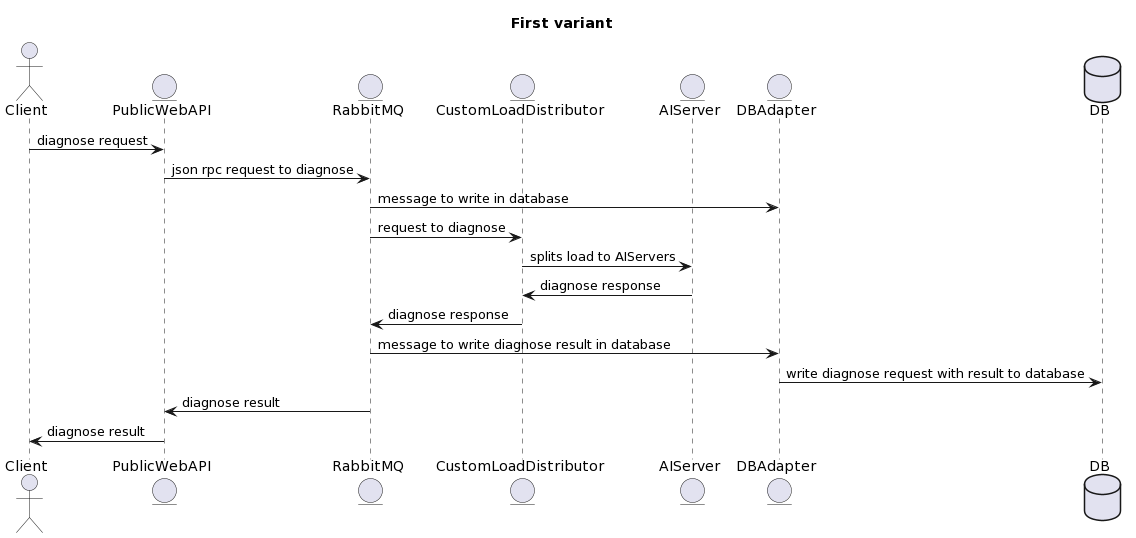

The diagram above was rendered by PlantUML. Its source (embedded in the PNG):
@startuml
title "First variant"

actor Client as client
entity PublicWebAPI as rest
entity RabbitMQ as rabbit
entity CustomLoadDistributor as spliter
entity AIServer as ai
entity DBAdapter as dbcon
database DB as db

client -> rest : diagnose request
rest -> rabbit : json rpc request to diagnose
rabbit -> dbcon : message to write in database
rabbit -> spliter : request to diagnose
spliter -> ai : splits load to AIServers
ai -> spliter : diagnose response
spliter -> rabbit : diagnose response
rabbit -> dbcon : message to write diagnose result in database
dbcon -> db : write diagnose request with result to database
rabbit -> rest : diagnose result
rest -> client : diagnose result
@enduml